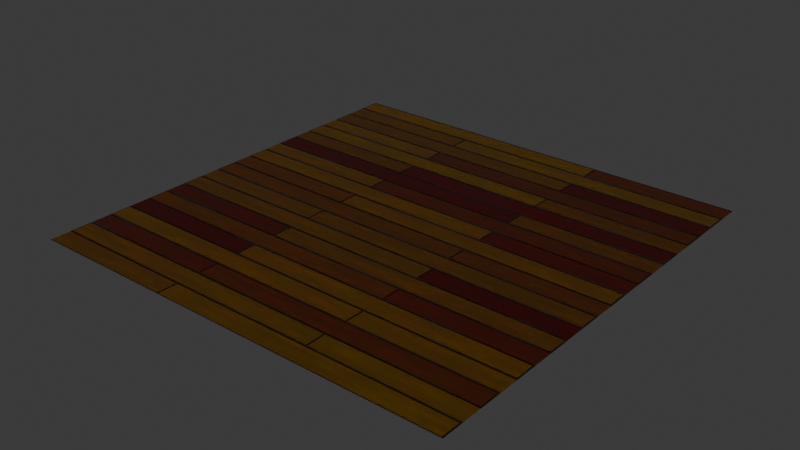 # Source: Parquet.blend  (saved by Blender 4.3.32; exported with 4.5.12 LTS)
import bpy
from mathutils import Matrix  # noqa: F401  (used for matrix-valued properties, if any)

bpy.ops.wm.read_factory_settings(use_empty=True)
scene = bpy.context.scene
scene.name = 'Scene'

# ---- collections
col_collection = bpy.data.collections.new('Collection'); scene.collection.children.link(col_collection)

# ---- materials (node trees are filled in below, after node groups)
mat_floor = bpy.data.materials.new('Floor')

# ---- material node trees
mat_floor.use_nodes = True; mat_floor.node_tree.nodes.clear()
_N = mat_floor.node_tree.nodes; _L = mat_floor.node_tree.links
n0 = _N.new('ShaderNodeBsdfPrincipled'); n0.name = 'Principled BSDF'; n0.location = (1795, -170)
n0.inputs[24].default_value = 0.028
n0.inputs[26].default_value = (1.0, 0.5333, 0.2789, 1.0)
n0.inputs[28].default_value = 0.3
n1 = _N.new('ShaderNodeOutputMaterial'); n1.name = 'Material Output'; n1.location = (2262, -86)
n2 = _N.new('ShaderNodeTexBrick'); n2.name = 'Brick Texture'; n2.location = (402, -30)
n2.width = 196
n2.inputs[5].default_value = 0.01
n2.inputs[6].default_value = 0.8
n2.inputs[8].default_value = 3.33
n3 = _N.new('ShaderNodeMapping'); n3.name = 'Mapping'; n3.location = (222, -70)
n4 = _N.new('ShaderNodeTexCoord'); n4.name = 'Texture Coordinate'; n4.location = (42, -70)
n5 = _N.new('ShaderNodeTexBrick'); n5.name = 'Brick Texture.001'; n5.location = (390, -582)
n5.width = 196
n5.inputs[5].default_value = 0.01
n5.inputs[6].default_value = 0.8
n5.inputs[8].default_value = 3.33
n6 = _N.new('ShaderNodeMapping'); n6.name = 'Mapping.001'; n6.location = (210, -622)
n6.inputs[1].default_value = (0.0, 0.001, 0.0)
n7 = _N.new('ShaderNodeTexCoord'); n7.name = 'Texture Coordinate.001'; n7.location = (30, -622)
n8 = _N.new('ShaderNodeTexBrick'); n8.name = 'Brick Texture.002'; n8.location = (-1271, 983)
n8.width = 196
n8.inputs[5].default_value = 0.001
n8.inputs[6].default_value = 0.8
n8.inputs[8].default_value = 3.33
n9 = _N.new('ShaderNodeMapping'); n9.name = 'Mapping.002'; n9.location = (-1451, 943)
n10 = _N.new('ShaderNodeTexCoord'); n10.name = 'Texture Coordinate.002'; n10.location = (-1631, 943)
n11 = _N.new('ShaderNodeMix'); n11.name = 'Mix'; n11.location = (657, -76)
n11.data_type = 'RGBA'
n11.inputs[6].default_value = (0.3185, 0.1651, 0.08866, 1.0)
n11.inputs[7].default_value = (0.2542, 0.1274, 0.07227, 1.0)
n12 = _N.new('ShaderNodeMix'); n12.name = 'Mix.001'; n12.location = (653, -610)
n12.data_type = 'RGBA'
n12.inputs[6].default_value = (0.0331, 0.0185, 0.01161, 1.0)
n12.inputs[7].default_value = (0.3005, 0.15, 0.08438, 1.0)
n13 = _N.new('ShaderNodeMix'); n13.name = 'Mix.002'; n13.location = (-339, 128)
n13.data_type = 'RGBA'
n13.blend_type = 'DODGE'
n13.inputs[0].default_value = 1.0
n14 = _N.new('ShaderNodeMix'); n14.name = 'Mix.003'; n14.location = (90, 11)
n14.data_type = 'RGBA'
n14.blend_type = 'COLOR'
n14.inputs[0].default_value = 1.0
n15 = _N.new('ShaderNodeTexNoise'); n15.name = 'Noise Texture'; n15.location = (390, -30)
n15.inputs[3].default_value = 3.6
n16 = _N.new('ShaderNodeValToRGB'); n16.name = 'Color Ramp'; n16.location = (640, -101)
while len(n16.color_ramp.elements) > 1: n16.color_ramp.elements.remove(n16.color_ramp.elements[-1])
n16.color_ramp.elements[0].position = 0.0; n16.color_ramp.elements[0].color = (0.6795, 0.4852, 0.05781, 1.0)
_e = n16.color_ramp.elements.new(1.0); _e.color = (0.9822, 1.0, 0.4287, 1.0)
n17 = _N.new('ShaderNodeMapping'); n17.name = 'Mapping.003'; n17.location = (210, -70)
n17.inputs[3].default_value = (0.14, 1.0, 1.0)
n18 = _N.new('ShaderNodeTexCoord'); n18.name = 'Texture Coordinate.003'; n18.location = (30, -70)
n19 = _N.new('ShaderNodeMix'); n19.name = 'Mix.004'; n19.location = (479, -55)
n19.data_type = 'RGBA'
n19.blend_type = 'LINEAR_LIGHT'
n19.inputs[0].default_value = 1.0
n19.inputs[7].default_value = (0.4969, 0.4287, 0.314, 1.0)
n20 = _N.new('NodeFrame'); n20.name = 'Frame'; n20.location = (-1790, -860)
n20.width = 910
n21 = _N.new('NodeFrame'); n21.name = 'Frame.001'; n21.location = (-1976, 372)
n21.width = 827
n22 = _N.new('ShaderNodeTexNoise'); n22.name = 'Noise Texture.001'; n22.location = (0, -638)
n22.inputs[2].default_value = 65.0
n22.inputs[3].default_value = 3.6
n23 = _N.new('ShaderNodeValToRGB'); n23.name = 'Color Ramp.001'; n23.location = (187, -607)
while len(n23.color_ramp.elements) > 1: n23.color_ramp.elements.remove(n23.color_ramp.elements[-1])
n23.color_ramp.elements[0].position = 0.414; n23.color_ramp.elements[0].color = (0.02707, 0.02707, 0.02707, 1.0)
_e = n23.color_ramp.elements.new(1.0); _e.color = (1.0, 1.0, 1.0, 1.0)
n24 = _N.new('ShaderNodeMapping'); n24.name = 'Mapping.004'; n24.location = (-180, -678)
n24.inputs[3].default_value = (0.14, 1.0, 1.0)
n25 = _N.new('ShaderNodeTexCoord'); n25.name = 'Texture Coordinate.004'; n25.location = (-360, -678)
n26 = _N.new('ShaderNodeMix'); n26.name = 'Mix.005'; n26.location = (895, -163)
n26.data_type = 'RGBA'
n26.blend_type = 'DODGE'
n26.inputs[7].default_value = (0.6376, 0.6105, 0.5711, 1.0)
n27 = _N.new('ShaderNodeBump'); n27.name = 'Bump'; n27.location = (-322, 579)
n27.inputs[1].default_value = 1.0
n27.inputs[2].default_value = 1.0
n28 = _N.new('ShaderNodeTexNoise'); n28.name = 'Noise Texture.002'; n28.location = (-1283, 1438)
n28.inputs[3].default_value = 9.7
n28.inputs[4].default_value = 0.892
n29 = _N.new('ShaderNodeValToRGB'); n29.name = 'Color Ramp.002'; n29.location = (-945, 1409)
while len(n29.color_ramp.elements) > 1: n29.color_ramp.elements.remove(n29.color_ramp.elements[-1])
n29.color_ramp.elements[0].position = 0.2873; n29.color_ramp.elements[0].color = (1.0, 1.0, 1.0, 1.0)
_e = n29.color_ramp.elements.new(0.514); _e.color = (0.0, 0.0, 0.0, 1.0)
n30 = _N.new('ShaderNodeMapping'); n30.name = 'Mapping.005'; n30.location = (-1463, 1398)
n31 = _N.new('ShaderNodeTexCoord'); n31.name = 'Texture Coordinate.005'; n31.location = (-1643, 1398)
n32 = _N.new('ShaderNodeValToRGB'); n32.name = 'Color Ramp.003'; n32.location = (-928, 1023)
n32.color_ramp.interpolation = 'CONSTANT'
while len(n32.color_ramp.elements) > 1: n32.color_ramp.elements.remove(n32.color_ramp.elements[-1])
n32.color_ramp.elements[0].position = 0.0; n32.color_ramp.elements[0].color = (1.0, 1.0, 1.0, 1.0)
_e = n32.color_ramp.elements.new(0.191); _e.color = (0.0, 0.0, 0.0, 1.0)
n33 = _N.new('ShaderNodeMix'); n33.name = 'Mix.006'; n33.location = (-533, 1292)
n33.data_type = 'RGBA'
n33.blend_type = 'MULTIPLY'
n33.inputs[0].default_value = 1.0
n34 = _N.new('ShaderNodeMix'); n34.name = 'Mix.007'; n34.location = (1407, 156)
n34.data_type = 'RGBA'
n34.blend_type = 'ADD'
n34.inputs[0].default_value = 1.0
n35 = _N.new('ShaderNodeMath'); n35.name = 'Math'; n35.location = (-181, 1268)
n35.operation = 'MULTIPLY'
n36 = _N.new('ShaderNodeLayerWeight'); n36.name = 'Layer Weight'; n36.location = (927, -942)
n37 = _N.new('ShaderNodeValToRGB'); n37.name = 'Color Ramp.004'; n37.location = (1172, -891)
while len(n37.color_ramp.elements) > 1: n37.color_ramp.elements.remove(n37.color_ramp.elements[-1])
n37.color_ramp.elements[0].position = 0.245; n37.color_ramp.elements[0].color = (0.0, 0.0, 0.0, 1.0)
_e = n37.color_ramp.elements.new(1.0); _e.color = (1.0, 0.4342, 0.06848, 1.0)
n2.parent = n21
n3.parent = n21
n4.parent = n21
n5.parent = n21
n6.parent = n21
n7.parent = n21
n11.parent = n21
n12.parent = n21
n15.parent = n20
n16.parent = n20
n17.parent = n20
n18.parent = n20
_L.new(n3.outputs[0], n2.inputs[0])
_L.new(n4.outputs[0], n3.inputs[0])
_L.new(n6.outputs[0], n5.inputs[0])
_L.new(n7.outputs[0], n6.inputs[0])
_L.new(n9.outputs[0], n8.inputs[0])
_L.new(n10.outputs[0], n9.inputs[0])
_L.new(n2.outputs[0], n11.inputs[0])
_L.new(n5.outputs[0], n12.inputs[0])
_L.new(n11.outputs[2], n13.inputs[7])
_L.new(n12.outputs[2], n13.inputs[6])
_L.new(n13.outputs[2], n14.inputs[6])
_L.new(n17.outputs[0], n15.inputs[0])
_L.new(n18.outputs[0], n17.inputs[0])
_L.new(n15.outputs[0], n16.inputs[0])
_L.new(n16.outputs[0], n14.inputs[7])
_L.new(n14.outputs[2], n19.inputs[6])
_L.new(n24.outputs[0], n22.inputs[0])
_L.new(n25.outputs[0], n24.inputs[0])
_L.new(n22.outputs[0], n23.inputs[0])
_L.new(n19.outputs[2], n26.inputs[6])
_L.new(n22.outputs[0], n26.inputs[0])
_L.new(n23.outputs[0], n0.inputs[2])
_L.new(n34.outputs[2], n0.inputs[0])
_L.new(n11.outputs[2], n27.inputs[3])
_L.new(n27.outputs[0], n0.inputs[5])
_L.new(n30.outputs[0], n28.inputs[0])
_L.new(n31.outputs[0], n30.inputs[0])
_L.new(n28.outputs[0], n29.inputs[0])
_L.new(n8.outputs[0], n32.inputs[0])
_L.new(n32.outputs[0], n33.inputs[7])
_L.new(n29.outputs[0], n33.inputs[6])
_L.new(n26.outputs[2], n34.inputs[6])
_L.new(n35.outputs[0], n34.inputs[7])
_L.new(n36.outputs[0], n37.inputs[0])
_L.new(n37.outputs[0], n0.inputs[27])
_L.new(n33.outputs[2], n35.inputs[0])
_L.new(n0.outputs[0], n1.inputs[0])
n1.is_active_output = True

# ---- world
world_world = bpy.data.worlds.new('World'); scene.world = world_world
world_world.use_nodes = True; world_world.node_tree.nodes.clear()
_N = world_world.node_tree.nodes; _L = world_world.node_tree.links
n0 = _N.new('ShaderNodeOutputWorld'); n0.name = 'World Output'; n0.location = (300, 300)
n1 = _N.new('ShaderNodeBackground'); n1.name = 'Background'; n1.location = (10, 300)
n1.inputs[0].default_value = (0.05088, 0.05088, 0.05088, 1.0)
_L.new(n1.outputs[0], n0.inputs[0])
n0.is_active_output = True
world_world.color = (0.05088, 0.05088, 0.05088)
world_world.sun_shadow_jitter_overblur = 0.0

# ---- lights
light_spot = bpy.data.lights.new('Spot', 'SPOT')
light_spot.energy = 8000.0
light_spot.shadow_soft_size = 6.58
light_spot.spot_blend = 1.0
light_spot.spot_size = 0.3875

# ---- meshes
me_plane = bpy.data.meshes.new('Plane')
me_plane.from_pydata([(-1.0, -1.0, 0.0), (1.0, -1.0, 0.0), (-1.0, 1.0, 0.0), (1.0, 1.0, 0.0)], [], [(0, 1, 3, 2)])
_uv = me_plane.uv_layers.new(name='UVMap')
_uv.uv.foreach_set('vector', [0.0, 0.0, 1.0, 0.0, 1.0, 1.0, 0.0, 1.0])
me_plane.materials.append(mat_floor)
me_plane.update()

# ---- objects
ob_plane = bpy.data.objects.new('Plane', me_plane)
ob_spot = bpy.data.objects.new('Spot', light_spot)

# ---- transforms, parenting, visibility, modifiers, constraints
ob_plane.location = (0.0, 0.0, 0.0)
ob_spot.location = (4.82, -6.964e-07, 4.121)
ob_spot.rotation_euler = (4.981e-08, 0.7531, 1.26e-07)

# ---- collection membership
col_collection.objects.link(ob_plane)
col_collection.objects.link(ob_spot)

# ---- scene / render settings (as saved in the file)
scene.frame_start = 1; scene.frame_end = 250; scene.frame_set(2)
scene.render.engine = 'BLENDER_EEVEE_NEXT'
bpy.context.view_layer.update()

# ---- added for rendering (the .blend has no active camera): camera
cam_auto = bpy.data.cameras.new('AutoCamera')
cam_auto.lens = 50.0
cam_auto.sensor_width = 36.0
cam_auto.clip_end = 1000.0
ob_auto_camera = bpy.data.objects.new('AutoCamera', cam_auto)
scene.collection.objects.link(ob_auto_camera)
ob_auto_camera.location = (2.61693, -3.14032, 2.09354)
ob_auto_camera.rotation_euler = (1.09748, -7.21219e-08, 0.694738)
scene.camera = ob_auto_camera
bpy.context.view_layer.update()
